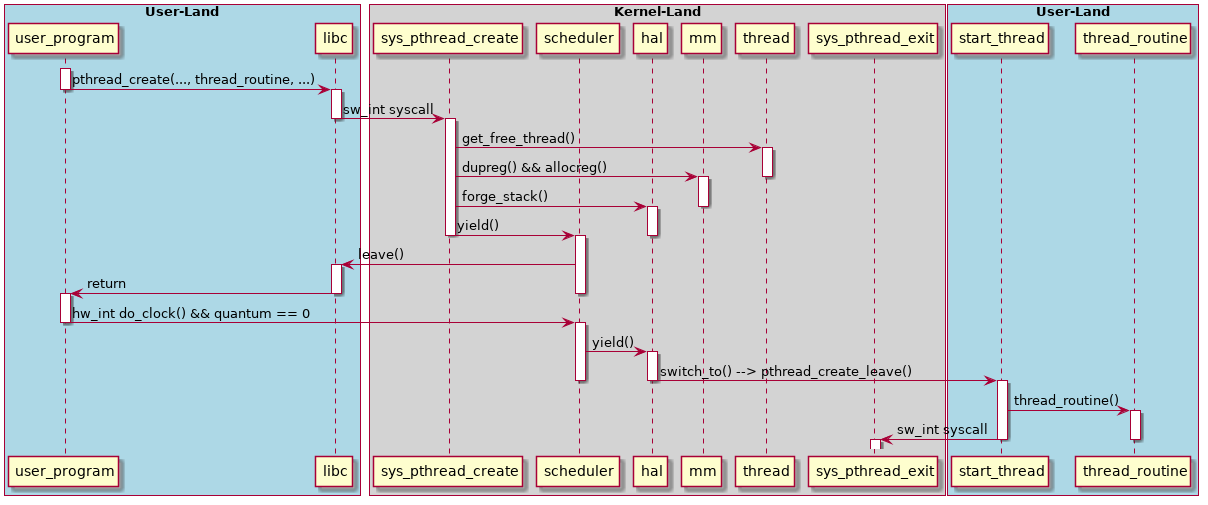

The diagram above was rendered by PlantUML. Its source (embedded in the PNG):
@startuml

box "User-Land" #LightBlue
	participant user_program
	participant libc
end box

box "Kernel-Land" #LightGrey
	participant sys_pthread_create
	participant scheduler
	participant hal
	participant mm
	participant thread
	participant sys_pthread_exit
end box

box "User-Land" #LightBlue
	participant start_thread
	participant thread_routine
end box

activate user_program
user_program -> libc : pthread_create(..., thread_routine, ...)

deactivate user_program
activate libc
libc -> sys_pthread_create : sw_int syscall

deactivate libc
activate sys_pthread_create
sys_pthread_create -> thread : get_free_thread()

activate thread
sys_pthread_create -> mm : dupreg() && allocreg()

deactivate thread
activate mm
sys_pthread_create -> hal : forge_stack()

deactivate mm
activate hal
sys_pthread_create -> scheduler : yield()

deactivate hal
deactivate sys_pthread_create
activate scheduler
scheduler -> libc : leave()

activate libc
libc -> user_program : return

deactivate libc
deactivate scheduler
deactivate sys_pthread_create
deactivate libc
activate user_program
user_program -> scheduler : hw_int do_clock() && quantum == 0

deactivate user_program
activate scheduler
scheduler -> hal : yield()

activate hal
hal -> start_thread : switch_to() --> pthread_create_leave()

deactivate scheduler
deactivate hal
activate start_thread
start_thread -> thread_routine : thread_routine()

activate thread_routine
start_thread -> sys_pthread_exit : sw_int syscall

deactivate thread_routine
deactivate start_thread
activate sys_pthread_exit

@enduml